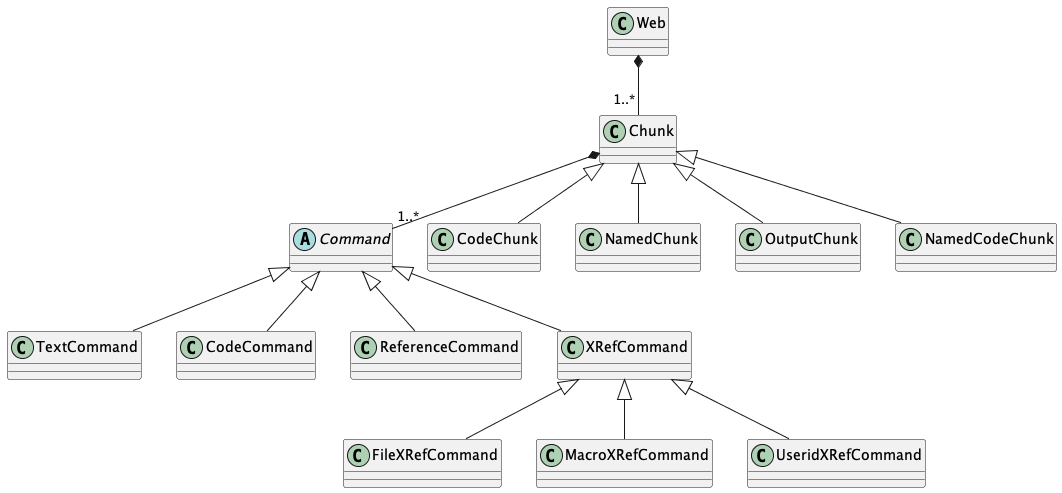

The diagram above was rendered by PlantUML. Its source (embedded in the PNG):
@startuml
class Web
class Chunk
abstract class Command

Web *-- "1..*" Chunk
Chunk *-- "1..*" Command

class CodeChunk
Chunk <|-- CodeChunk

class NamedChunk
Chunk <|-- NamedChunk

class OutputChunk
Chunk <|-- OutputChunk

class NamedCodeChunk
Chunk <|-- NamedCodeChunk

class TextCommand
Command <|-- TextCommand

class CodeCommand
Command <|-- CodeCommand

class ReferenceCommand
Command <|-- ReferenceCommand

class XRefCommand
Command <|-- XRefCommand

class FileXRefCommand
XRefCommand <|-- FileXRefCommand

class MacroXRefCommand
XRefCommand <|-- MacroXRefCommand

class UseridXRefCommand
XRefCommand <|-- UseridXRefCommand
@enduml